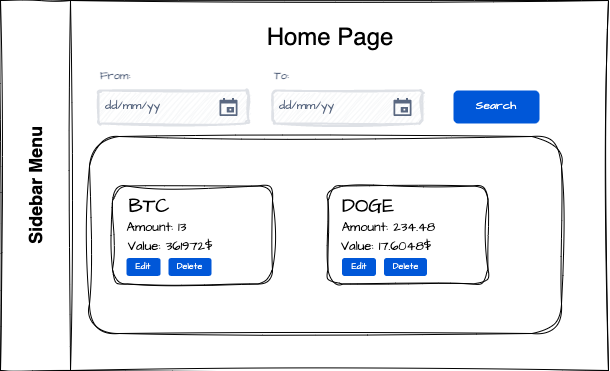

The diagram above was exported from draw.io. Its source (the exported page's mxGraphModel, read from the mxfile embedded in the PNG):
<mxGraphModel dx="836" dy="483" grid="0" gridSize="10" guides="1" tooltips="1" connect="1" arrows="1" fold="1" page="1" pageScale="1" pageWidth="3300" pageHeight="2339" background="none" math="0" shadow="0">
  <root>
    <mxCell id="0" />
    <mxCell id="1" parent="0" />
    <mxCell id="R9rUVliAvtqfRVLeSiZ5-2" value="&lt;font style=&quot;font-size: 18px;&quot;&gt;Sidebar Menu&lt;/font&gt;" style="swimlane;horizontal=0;whiteSpace=wrap;html=1;startSize=70;fillColor=#FFFFFF;rounded=0;sketch=1;curveFitting=1;jiggle=2;" parent="1" vertex="1">
      <mxGeometry x="274" y="46" width="608" height="370" as="geometry">
        <mxRectangle x="291" y="39" width="40" height="147" as="alternateBounds" />
      </mxGeometry>
    </mxCell>
    <mxCell id="R9rUVliAvtqfRVLeSiZ5-5" value="&lt;font style=&quot;font-size: 24px;&quot;&gt;Home Page&lt;/font&gt;" style="text;html=1;strokeColor=none;fillColor=none;align=center;verticalAlign=middle;whiteSpace=wrap;rounded=0;fontSize=18;sketch=1;curveFitting=1;jiggle=2;" parent="R9rUVliAvtqfRVLeSiZ5-2" vertex="1">
      <mxGeometry x="175" y="22" width="310" height="30" as="geometry" />
    </mxCell>
    <mxCell id="OnjnrJ6l_iziBfYXiUT9-1" value="" style="rounded=1;whiteSpace=wrap;html=1;sketch=1;hachureGap=4;jiggle=2;curveFitting=1;fontFamily=Architects Daughter;fontSource=https%3A%2F%2Ffonts.googleapis.com%2Fcss%3Ffamily%3DArchitects%2BDaughter;fontSize=20;" vertex="1" parent="R9rUVliAvtqfRVLeSiZ5-2">
      <mxGeometry x="89" y="136" width="472" height="197" as="geometry" />
    </mxCell>
    <mxCell id="OnjnrJ6l_iziBfYXiUT9-37" value="dd/mm/yy" style="rounded=1;arcSize=9;fillColor=#F7F8F9;align=left;spacingLeft=5;strokeColor=#DEE1E6;html=1;strokeWidth=2;fontColor=#596780;fontSize=12;sketch=1;hachureGap=4;pointerEvents=0;fontFamily=Architects Daughter;fontSource=https%3A%2F%2Ffonts.googleapis.com%2Fcss%3Ffamily%3DArchitects%2BDaughter;jiggle=2;curveFitting=1;" vertex="1" parent="R9rUVliAvtqfRVLeSiZ5-2">
      <mxGeometry x="98" y="90" width="150" height="33" as="geometry" />
    </mxCell>
    <mxCell id="OnjnrJ6l_iziBfYXiUT9-38" value="" style="shape=mxgraph.gmdl.calendar;fillColor=#5A6881;strokeColor=none;sketch=0;hachureGap=4;pointerEvents=0;fontFamily=Architects Daughter;fontSource=https%3A%2F%2Ffonts.googleapis.com%2Fcss%3Ffamily%3DArchitects%2BDaughter;fontSize=20;jiggle=2;curveFitting=1;" vertex="1" parent="OnjnrJ6l_iziBfYXiUT9-37">
      <mxGeometry x="1" y="0.5" width="18" height="18" relative="1" as="geometry">
        <mxPoint x="-29" y="-9" as="offset" />
      </mxGeometry>
    </mxCell>
    <mxCell id="OnjnrJ6l_iziBfYXiUT9-36" value="From:" style="fillColor=none;strokeColor=none;html=1;fontSize=11;fontStyle=0;align=left;fontColor=#596780;fontStyle=1;fontSize=11;sketch=1;hachureGap=4;pointerEvents=0;fontFamily=Architects Daughter;fontSource=https%3A%2F%2Ffonts.googleapis.com%2Fcss%3Ffamily%3DArchitects%2BDaughter;jiggle=2;curveFitting=1;" vertex="1" parent="R9rUVliAvtqfRVLeSiZ5-2">
      <mxGeometry x="98" y="65" width="240" height="20" as="geometry" />
    </mxCell>
    <mxCell id="OnjnrJ6l_iziBfYXiUT9-42" value="dd/mm/yy" style="rounded=1;arcSize=9;fillColor=#F7F8F9;align=left;spacingLeft=5;strokeColor=#DEE1E6;html=1;strokeWidth=2;fontColor=#596780;fontSize=12;sketch=1;hachureGap=4;pointerEvents=0;fontFamily=Architects Daughter;fontSource=https%3A%2F%2Ffonts.googleapis.com%2Fcss%3Ffamily%3DArchitects%2BDaughter;jiggle=2;curveFitting=1;" vertex="1" parent="R9rUVliAvtqfRVLeSiZ5-2">
      <mxGeometry x="272" y="90" width="150" height="33" as="geometry" />
    </mxCell>
    <mxCell id="OnjnrJ6l_iziBfYXiUT9-43" value="" style="shape=mxgraph.gmdl.calendar;fillColor=#5A6881;strokeColor=none;sketch=0;hachureGap=4;pointerEvents=0;fontFamily=Architects Daughter;fontSource=https%3A%2F%2Ffonts.googleapis.com%2Fcss%3Ffamily%3DArchitects%2BDaughter;fontSize=20;jiggle=2;curveFitting=1;" vertex="1" parent="OnjnrJ6l_iziBfYXiUT9-42">
      <mxGeometry x="1" y="0.5" width="18" height="18" relative="1" as="geometry">
        <mxPoint x="-29" y="-9" as="offset" />
      </mxGeometry>
    </mxCell>
    <mxCell id="OnjnrJ6l_iziBfYXiUT9-44" value="To:" style="fillColor=none;strokeColor=none;html=1;fontSize=11;fontStyle=0;align=left;fontColor=#596780;fontStyle=1;fontSize=11;sketch=1;hachureGap=4;pointerEvents=0;fontFamily=Architects Daughter;fontSource=https%3A%2F%2Ffonts.googleapis.com%2Fcss%3Ffamily%3DArchitects%2BDaughter;jiggle=2;curveFitting=1;" vertex="1" parent="R9rUVliAvtqfRVLeSiZ5-2">
      <mxGeometry x="272" y="65" width="240" height="20" as="geometry" />
    </mxCell>
    <mxCell id="OnjnrJ6l_iziBfYXiUT9-45" value="Search" style="rounded=1;fillColor=#0057D8;strokeColor=none;html=1;whiteSpace=wrap;fontColor=#ffffff;align=center;verticalAlign=middle;fontStyle=0;fontSize=12;sketch=0;hachureGap=4;jiggle=2;curveFitting=1;fontFamily=Architects Daughter;fontSource=https%3A%2F%2Ffonts.googleapis.com%2Fcss%3Ffamily%3DArchitects%2BDaughter;" vertex="1" parent="R9rUVliAvtqfRVLeSiZ5-2">
      <mxGeometry x="453" y="90" width="86" height="33" as="geometry" />
    </mxCell>
    <mxCell id="OnjnrJ6l_iziBfYXiUT9-46" value="" style="rounded=1;whiteSpace=wrap;html=1;sketch=1;hachureGap=4;jiggle=2;curveFitting=1;fontFamily=Architects Daughter;fontSource=https%3A%2F%2Ffonts.googleapis.com%2Fcss%3Ffamily%3DArchitects%2BDaughter;fontSize=20;" vertex="1" parent="R9rUVliAvtqfRVLeSiZ5-2">
      <mxGeometry x="112" y="185.5" width="160" height="98" as="geometry" />
    </mxCell>
    <mxCell id="OnjnrJ6l_iziBfYXiUT9-47" value="BTC" style="text;html=1;strokeColor=none;fillColor=none;align=center;verticalAlign=middle;whiteSpace=wrap;rounded=0;fontSize=20;fontFamily=Architects Daughter;" vertex="1" parent="R9rUVliAvtqfRVLeSiZ5-2">
      <mxGeometry x="119" y="189.5" width="60" height="30" as="geometry" />
    </mxCell>
    <mxCell id="OnjnrJ6l_iziBfYXiUT9-48" value="Amount: 13" style="text;html=1;strokeColor=none;fillColor=none;align=center;verticalAlign=middle;whiteSpace=wrap;rounded=0;fontSize=13;fontFamily=Architects Daughter;" vertex="1" parent="R9rUVliAvtqfRVLeSiZ5-2">
      <mxGeometry x="81" y="211.5" width="151" height="30" as="geometry" />
    </mxCell>
    <mxCell id="OnjnrJ6l_iziBfYXiUT9-49" value="Value:&amp;nbsp;361972$" style="text;html=1;strokeColor=none;fillColor=none;align=center;verticalAlign=middle;whiteSpace=wrap;rounded=0;fontSize=13;fontFamily=Architects Daughter;" vertex="1" parent="R9rUVliAvtqfRVLeSiZ5-2">
      <mxGeometry x="86" y="230.5" width="168" height="30" as="geometry" />
    </mxCell>
    <mxCell id="OnjnrJ6l_iziBfYXiUT9-50" value="&lt;font style=&quot;font-size: 9px;&quot;&gt;Edit&lt;/font&gt;" style="rounded=1;fillColor=#0057D8;strokeColor=none;html=1;whiteSpace=wrap;fontColor=#ffffff;align=center;verticalAlign=middle;fontStyle=0;fontSize=12;sketch=0;hachureGap=4;jiggle=2;curveFitting=1;fontFamily=Architects Daughter;fontSource=https%3A%2F%2Ffonts.googleapis.com%2Fcss%3Ffamily%3DArchitects%2BDaughter;" vertex="1" parent="R9rUVliAvtqfRVLeSiZ5-2">
      <mxGeometry x="126" y="257.5" width="34" height="18" as="geometry" />
    </mxCell>
    <mxCell id="OnjnrJ6l_iziBfYXiUT9-51" value="&lt;font style=&quot;font-size: 9px;&quot;&gt;Delete&lt;/font&gt;" style="rounded=1;fillColor=#0057D8;strokeColor=none;html=1;whiteSpace=wrap;fontColor=#ffffff;align=center;verticalAlign=middle;fontStyle=0;fontSize=12;sketch=0;hachureGap=4;jiggle=2;curveFitting=1;fontFamily=Architects Daughter;fontSource=https%3A%2F%2Ffonts.googleapis.com%2Fcss%3Ffamily%3DArchitects%2BDaughter;" vertex="1" parent="R9rUVliAvtqfRVLeSiZ5-2">
      <mxGeometry x="168" y="257.5" width="43" height="18" as="geometry" />
    </mxCell>
    <mxCell id="OnjnrJ6l_iziBfYXiUT9-56" value="" style="rounded=1;whiteSpace=wrap;html=1;sketch=1;hachureGap=4;jiggle=2;curveFitting=1;fontFamily=Architects Daughter;fontSource=https%3A%2F%2Ffonts.googleapis.com%2Fcss%3Ffamily%3DArchitects%2BDaughter;fontSize=20;" vertex="1" parent="R9rUVliAvtqfRVLeSiZ5-2">
      <mxGeometry x="327.5" y="185.5" width="160" height="98" as="geometry" />
    </mxCell>
    <mxCell id="OnjnrJ6l_iziBfYXiUT9-57" value="DOGE" style="text;html=1;strokeColor=none;fillColor=none;align=center;verticalAlign=middle;whiteSpace=wrap;rounded=0;fontSize=20;fontFamily=Architects Daughter;" vertex="1" parent="R9rUVliAvtqfRVLeSiZ5-2">
      <mxGeometry x="338" y="189.5" width="60" height="30" as="geometry" />
    </mxCell>
    <mxCell id="OnjnrJ6l_iziBfYXiUT9-58" value="Amount: 234.48" style="text;html=1;strokeColor=none;fillColor=none;align=center;verticalAlign=middle;whiteSpace=wrap;rounded=0;fontSize=13;fontFamily=Architects Daughter;" vertex="1" parent="R9rUVliAvtqfRVLeSiZ5-2">
      <mxGeometry x="313" y="211.5" width="151" height="30" as="geometry" />
    </mxCell>
    <mxCell id="OnjnrJ6l_iziBfYXiUT9-59" value="Value: 17.6048$" style="text;html=1;strokeColor=none;fillColor=none;align=center;verticalAlign=middle;whiteSpace=wrap;rounded=0;fontSize=13;fontFamily=Architects Daughter;" vertex="1" parent="R9rUVliAvtqfRVLeSiZ5-2">
      <mxGeometry x="301.5" y="230.5" width="168" height="30" as="geometry" />
    </mxCell>
    <mxCell id="OnjnrJ6l_iziBfYXiUT9-60" value="&lt;font style=&quot;font-size: 9px;&quot;&gt;Edit&lt;/font&gt;" style="rounded=1;fillColor=#0057D8;strokeColor=none;html=1;whiteSpace=wrap;fontColor=#ffffff;align=center;verticalAlign=middle;fontStyle=0;fontSize=12;sketch=0;hachureGap=4;jiggle=2;curveFitting=1;fontFamily=Architects Daughter;fontSource=https%3A%2F%2Ffonts.googleapis.com%2Fcss%3Ffamily%3DArchitects%2BDaughter;" vertex="1" parent="R9rUVliAvtqfRVLeSiZ5-2">
      <mxGeometry x="341.5" y="257.5" width="34" height="18" as="geometry" />
    </mxCell>
    <mxCell id="OnjnrJ6l_iziBfYXiUT9-61" value="&lt;font style=&quot;font-size: 9px;&quot;&gt;Delete&lt;/font&gt;" style="rounded=1;fillColor=#0057D8;strokeColor=none;html=1;whiteSpace=wrap;fontColor=#ffffff;align=center;verticalAlign=middle;fontStyle=0;fontSize=12;sketch=0;hachureGap=4;jiggle=2;curveFitting=1;fontFamily=Architects Daughter;fontSource=https%3A%2F%2Ffonts.googleapis.com%2Fcss%3Ffamily%3DArchitects%2BDaughter;" vertex="1" parent="R9rUVliAvtqfRVLeSiZ5-2">
      <mxGeometry x="383.5" y="257.5" width="43" height="18" as="geometry" />
    </mxCell>
  </root>
</mxGraphModel>